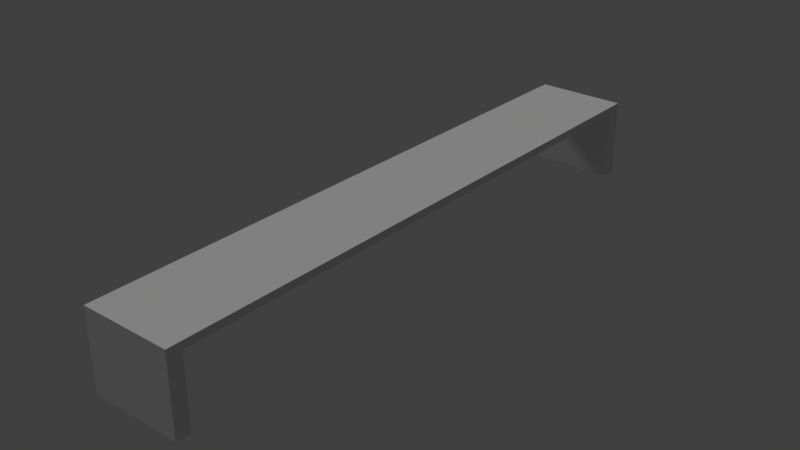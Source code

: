 # Source: table.blend  (saved by Blender 2.78.0; exported with 4.5.12 LTS)
import bpy
from mathutils import Matrix  # noqa: F401  (used for matrix-valued properties, if any)

bpy.ops.wm.read_factory_settings(use_empty=True)
scene = bpy.context.scene
scene.name = 'Scene'

# ---- collections
col_collection_1 = bpy.data.collections.new('Collection 1'); scene.collection.children.link(col_collection_1)

# ---- materials (node trees are filled in below, after node groups)
mat_material = bpy.data.materials.new('Material')
mat_material.alpha_threshold = 0.0
mat_material.use_transparent_shadow = False
mat_material.roughness = 0.5
mat_material.line_color = (0.0, 0.0, 0.0, 1.0)

# ---- material node trees

# ---- world
world_world = bpy.data.worlds.new('World'); scene.world = world_world
world_world.color = (0.05088, 0.05088, 0.05088)
world_world.use_sun_shadow = False
world_world.sun_shadow_jitter_overblur = 0.0
world_world.cycles.sampling_method = 'MANUAL'

# ---- lights
light_sun = bpy.data.lights.new('Sun', 'SUN')
light_sun.transmission_factor = 0.0
light_sun.angle = 0.1993
light_sun.energy = 1.0
light_sun.shadow_buffer_clip_start = 0.5
light_sun.shadow_soft_size = 0.1
light_sun.shadow_cascade_max_distance = 1000.0

# ---- meshes
me_cube = bpy.data.meshes.new('Cube')
me_cube.from_pydata([(-1.0, -1.0, -1.0), (-1.0, -1.0, 1.0), (-1.0, -0.952, -1.0), (-1.0, -0.952, 1.0), (-1.0, -1.0, -19.72), (-1.0, -0.952, -19.72), (-1.0, -1.0, -1.0), (-1.0, -1.0, 1.0), (1.0, -1.0, -1.0), (1.0, -1.0, 1.0), (1.0, -0.952, -1.0), (1.0, -0.952, 1.0), (1.0, -1.0, -19.72), (1.0, -0.952, -19.72), (1.0, -1.0, -1.0), (1.0, -1.0, 1.0), (0.0, -1.0, -1.0), (0.0, -1.0, 1.0), (0.0, -0.952, 1.0), (0.0, -0.952, -1.0), (0.0, -1.0, -19.72), (0.0, -0.952, -19.72), (-1.0, 1.0, -1.0), (-1.0, 1.0, 1.0), (-1.0, 0.952, -1.0), (-1.0, 0.952, 1.0), (-1.0, 1.0, -19.72), (-1.0, 0.952, -19.72), (-1.0, 1.0, -1.0), (-1.0, 1.0, 1.0), (-1.0, 0.0, -1.0), (-1.0, 0.0, 1.0), (1.0, 1.0, -1.0), (1.0, 1.0, 1.0), (1.0, 0.952, -1.0), (1.0, 0.952, 1.0), (1.0, 1.0, -19.72), (1.0, 0.952, -19.72), (1.0, 1.0, -1.0), (1.0, 1.0, 1.0), (1.0, 0.0, -1.0), (1.0, 0.0, 1.0), (0.0, 1.0, -1.0), (0.0, 1.0, 1.0), (0.0, 0.0, 1.0), (0.0, 0.0, -1.0), (0.0, 0.952, 1.0), (0.0, 0.952, -1.0), (0.0, 1.0, -19.72), (0.0, 0.952, -19.72)], [(30, 6), (6, 7), (31, 7), (40, 14), (14, 15), (41, 15), (30, 28), (28, 29), (31, 29), (40, 38), (38, 39), (41, 39)], [(18, 3, 1, 17), (16, 17, 1, 0), (45, 19, 2, 30), (2, 3, 31, 30), (44, 31, 3, 18), (0, 1, 3, 2), (21, 20, 4, 5), (0, 2, 5, 4), (16, 0, 4, 20), (2, 19, 21, 5), (18, 17, 9, 11), (16, 8, 9, 17), (45, 40, 10, 19), (10, 40, 41, 11), (44, 18, 11, 41), (8, 10, 11, 9), (21, 13, 12, 20), (8, 12, 13, 10), (16, 20, 12, 8), (10, 13, 21, 19), (46, 43, 23, 25), (42, 22, 23, 43), (45, 30, 24, 47), (24, 30, 31, 25), (44, 46, 25, 31), (22, 24, 25, 23), (49, 27, 26, 48), (22, 26, 27, 24), (42, 48, 26, 22), (24, 27, 49, 47), (46, 35, 33, 43), (42, 43, 33, 32), (45, 47, 34, 40), (34, 35, 41, 40), (44, 41, 35, 46), (32, 33, 35, 34), (49, 48, 36, 37), (32, 34, 37, 36), (42, 32, 36, 48), (34, 47, 49, 37)])
_uv = me_cube.uv_layers.new(name='UVMap')
_uv.uv.foreach_set('vector', [0.8689, 0.5094, 0.8689, 0.6824, 0.6738, 0.6824, 0.6738, 0.5094, 0.1227, 0.51, 0.07027, 0.51, 0.07027, 0.6829, 0.1227, 0.6829, 1.477, 0.7905, -0.002955, 0.7905, -0.002955, 0.9985, 1.477, 0.9985, 0.005731, 1.002, 0.005733, 0.8913, 1.493, 0.8913, 1.493, 1.002, 0.5035, 0.5068, 0.5035, 0.6823, -1.002, 0.6823, -1.002, 0.5068, 0.001054, 0.5077, 0.001054, 0.408, 0.08002, 0.408, 0.08002, 0.5077, -0.1667, 0.02402, -0.1667, 4.47e-08, -0.5, 8.941e-08, -0.5, 0.02402, 0.9977, 0.8964, 0.9977, 0.7903, 0.3846, 0.7903, 0.3846, 0.8964, 0.000682, 0.5083, 0.000682, 0.6854, 0.7921, 0.6854, 0.7921, 0.5083, 0.9985, 0.6907, 0.9985, 0.4988, 0.4267, 0.4988, 0.4267, 0.6907, 0.8689, 0.5094, 0.6738, 0.5094, 0.6738, 0.6824, 0.8689, 0.6824, 0.1227, 0.51, 0.1227, 0.6829, 0.07027, 0.6829, 0.07027, 0.51, 1.477, 0.7905, 1.477, 0.9985, -0.002955, 0.9985, -0.002955, 0.7905, 0.005731, 1.002, 1.493, 1.002, 1.493, 0.8913, 0.005733, 0.8913, 0.5035, 0.5068, -1.002, 0.5068, -1.002, 0.6823, 0.5035, 0.6823, 0.001054, 0.5077, 0.08002, 0.5077, 0.08002, 0.408, 0.001054, 0.408, -0.1667, 0.02402, -0.5, 0.02402, -0.5, 8.941e-08, -0.1667, 4.47e-08, 0.9977, 0.8964, 0.3846, 0.8964, 0.3846, 0.7903, 0.9977, 0.7903, 0.000682, 0.5083, 0.7921, 0.5083, 0.7921, 0.6854, 0.000682, 0.6854, 0.9985, 0.6907, 0.4267, 0.6907, 0.4267, 0.4988, 0.9985, 0.4988, 0.8689, 0.5094, 0.6738, 0.5094, 0.6738, 0.6824, 0.8689, 0.6824, 0.1227, 0.51, 0.1227, 0.6829, 0.07027, 0.6829, 0.07027, 0.51, 1.477, 0.7905, 1.477, 0.9985, -0.002955, 0.9985, -0.002955, 0.7905, 0.005731, 1.002, 1.493, 1.002, 1.493, 0.8913, 0.005733, 0.8913, 0.5035, 0.5068, -1.002, 0.5068, -1.002, 0.6823, 0.5035, 0.6823, 0.001054, 0.5077, 0.08002, 0.5077, 0.08002, 0.408, 0.001054, 0.408, -0.1667, 0.02402, -0.5, 0.02402, -0.5, 8.941e-08, -0.1667, 4.47e-08, 0.9977, 0.8964, 0.3846, 0.8964, 0.3846, 0.7903, 0.9977, 0.7903, 0.000682, 0.5083, 0.7921, 0.5083, 0.7921, 0.6854, 0.000682, 0.6854, 0.9985, 0.6907, 0.4267, 0.6907, 0.4267, 0.4988, 0.9985, 0.4988, 0.8689, 0.5094, 0.8689, 0.6824, 0.6738, 0.6824, 0.6738, 0.5094, 0.1227, 0.51, 0.07027, 0.51, 0.07027, 0.6829, 0.1227, 0.6829, 1.477, 0.7905, -0.002955, 0.7905, -0.002955, 0.9985, 1.477, 0.9985, 0.005731, 1.002, 0.005733, 0.8913, 1.493, 0.8913, 1.493, 1.002, 0.5035, 0.5068, 0.5035, 0.6823, -1.002, 0.6823, -1.002, 0.5068, 0.001054, 0.5077, 0.001054, 0.408, 0.08002, 0.408, 0.08002, 0.5077, -0.1667, 0.02402, -0.1667, 4.47e-08, -0.5, 8.941e-08, -0.5, 0.02402, 0.9977, 0.8964, 0.9977, 0.7903, 0.3846, 0.7903, 0.3846, 0.8964, 0.000682, 0.5083, 0.000682, 0.6854, 0.7921, 0.6854, 0.7921, 0.5083, 0.9985, 0.6907, 0.9985, 0.4988, 0.4267, 0.4988, 0.4267, 0.6907])
me_cube.materials.append(mat_material)
me_cube.use_remesh_preserve_volume = False
me_cube.use_remesh_preserve_attributes = False
me_cube.use_mirror_vertex_groups = False
me_cube.update()

# ---- objects
ob_sun = bpy.data.objects.new('Sun', light_sun)
ob_table = bpy.data.objects.new('table', me_cube)

# ---- transforms, parenting, visibility, modifiers, constraints
ob_sun.location = (12.28, -37.23, 2.566)
ob_sun.rotation_euler = (0.6129, -0.5851, -0.7969)
ob_sun.lineart.crease_threshold = 0.0
ob_table.location = (0.0, 0.0, 0.0)
ob_table.scale = (3.0, 20.0, 0.25)
ob_table.lock_rotations_4d = False
ob_table.empty_display_type = 'ARROWS'
ob_table.lineart.crease_threshold = 0.0

# ---- collection membership
col_collection_1.objects.link(ob_sun)
col_collection_1.objects.link(ob_table)

# ---- scene / render settings (as saved in the file)
scene.frame_start = 1; scene.frame_end = 250; scene.frame_set(228)
scene.render.engine = 'BLENDER_EEVEE_NEXT'
scene.render.resolution_percentage = 50
scene.render.dither_intensity = 0.0
scene.cycles.use_denoising = False
scene.cycles.samples = 128
scene.cycles.sampling_pattern = 'TABULATED_SOBOL'
scene.cycles.light_sampling_threshold = 0.0
scene.cycles.use_adaptive_sampling = False
scene.cycles.use_light_tree = False
scene.cycles.blur_glossy = 0.0
scene.cycles.sample_clamp_indirect = 0.0
scene.view_settings.view_transform = 'Standard'
bpy.context.view_layer.update()

# ---- added for rendering (the .blend has no active camera): camera
cam_auto = bpy.data.cameras.new('AutoCamera')
cam_auto.lens = 50.0
cam_auto.sensor_width = 36.0
cam_auto.clip_end = 1000.0
ob_auto_camera = bpy.data.objects.new('AutoCamera', cam_auto)
scene.collection.objects.link(ob_auto_camera)
ob_auto_camera.location = (37.7286, -45.2743, 27.8433)
ob_auto_camera.rotation_euler = (1.09748, -7.21219e-08, 0.694738)
scene.camera = ob_auto_camera
bpy.context.view_layer.update()
